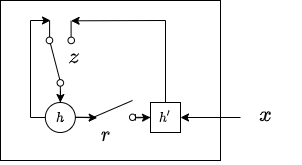

The diagram above was exported from draw.io. Its source (the exported page's mxGraphModel, read from the mxfile embedded in the PNG):
<mxGraphModel dx="662" dy="379" grid="1" gridSize="10" guides="1" tooltips="1" connect="1" arrows="1" fold="1" page="1" pageScale="1" pageWidth="827" pageHeight="1169" math="1" shadow="0">
  <root>
    <mxCell id="0" />
    <mxCell id="1" parent="0" />
    <mxCell id="qaKWITrM6MAd_r3RcjRC-1" value="" style="rounded=0;whiteSpace=wrap;html=1;" vertex="1" parent="1">
      <mxGeometry x="280" y="260" width="220" height="160" as="geometry" />
    </mxCell>
    <mxCell id="qaKWITrM6MAd_r3RcjRC-2" value="$$h$$" style="ellipse;whiteSpace=wrap;html=1;aspect=fixed;" vertex="1" parent="1">
      <mxGeometry x="324.84000000000003" y="362" width="30" height="30" as="geometry" />
    </mxCell>
    <mxCell id="qaKWITrM6MAd_r3RcjRC-3" value="" style="shape=mxgraph.electrical.electro-mechanical.twoWaySwitch;aspect=fixed;elSwitchState=2;rotation=-90;" vertex="1" parent="1">
      <mxGeometry x="299" y="307" width="81.68" height="28.31" as="geometry" />
    </mxCell>
    <mxCell id="qaKWITrM6MAd_r3RcjRC-4" value="" style="shape=mxgraph.electrical.electro-mechanical.switchDisconnector;aspect=fixed;elSwitchState=off;" vertex="1" parent="1">
      <mxGeometry x="355" y="360" width="75" height="20" as="geometry" />
    </mxCell>
    <mxCell id="qaKWITrM6MAd_r3RcjRC-5" value="$$h'$$" style="whiteSpace=wrap;html=1;aspect=fixed;" vertex="1" parent="1">
      <mxGeometry x="430" y="362" width="30" height="30" as="geometry" />
    </mxCell>
    <mxCell id="qaKWITrM6MAd_r3RcjRC-7" value="" style="endArrow=classic;html=1;rounded=0;entryX=1;entryY=0.5;entryDx=0;entryDy=0;" edge="1" parent="1">
      <mxGeometry width="50" height="50" relative="1" as="geometry">
        <mxPoint x="520" y="377" as="sourcePoint" />
        <mxPoint x="460" y="377" as="targetPoint" />
      </mxGeometry>
    </mxCell>
    <mxCell id="qaKWITrM6MAd_r3RcjRC-8" value="$$x$$" style="text;html=1;align=center;verticalAlign=middle;resizable=0;points=[];autosize=1;strokeColor=none;fillColor=none;fontStyle=1;fontSize=18;" vertex="1" parent="1">
      <mxGeometry x="510" y="360" width="70" height="30" as="geometry" />
    </mxCell>
    <mxCell id="qaKWITrM6MAd_r3RcjRC-9" value="$$z$$" style="text;html=1;align=center;verticalAlign=middle;resizable=0;points=[];autosize=1;strokeColor=none;fillColor=none;fontSize=18;" vertex="1" parent="1">
      <mxGeometry x="323" y="302.31" width="60" height="30" as="geometry" />
    </mxCell>
    <mxCell id="qaKWITrM6MAd_r3RcjRC-10" value="$$r$$" style="text;html=1;align=center;verticalAlign=middle;resizable=0;points=[];autosize=1;strokeColor=none;fillColor=none;fontSize=18;" vertex="1" parent="1">
      <mxGeometry x="355" y="380" width="60" height="30" as="geometry" />
    </mxCell>
    <mxCell id="qaKWITrM6MAd_r3RcjRC-11" value="" style="endArrow=classic;html=1;rounded=0;fontSize=18;entryX=0.289;entryY=0.867;entryDx=0;entryDy=0;entryPerimeter=0;exitX=0;exitY=0.84;exitDx=0;exitDy=0;" edge="1" parent="1" source="qaKWITrM6MAd_r3RcjRC-4" target="qaKWITrM6MAd_r3RcjRC-4">
      <mxGeometry width="50" height="50" relative="1" as="geometry">
        <mxPoint x="360" y="380" as="sourcePoint" />
        <mxPoint x="340" y="420" as="targetPoint" />
      </mxGeometry>
    </mxCell>
    <mxCell id="qaKWITrM6MAd_r3RcjRC-12" value="" style="endArrow=classic;html=1;rounded=0;fontSize=18;exitX=0.809;exitY=0.867;exitDx=0;exitDy=0;exitPerimeter=0;entryX=0;entryY=0.5;entryDx=0;entryDy=0;" edge="1" parent="1" source="qaKWITrM6MAd_r3RcjRC-4" target="qaKWITrM6MAd_r3RcjRC-5">
      <mxGeometry width="50" height="50" relative="1" as="geometry">
        <mxPoint x="440" y="470" as="sourcePoint" />
        <mxPoint x="490" y="420" as="targetPoint" />
      </mxGeometry>
    </mxCell>
    <mxCell id="qaKWITrM6MAd_r3RcjRC-13" value="" style="endArrow=none;html=1;rounded=0;fontSize=18;exitX=0.5;exitY=0;exitDx=0;exitDy=0;" edge="1" parent="1" source="qaKWITrM6MAd_r3RcjRC-5">
      <mxGeometry width="50" height="50" relative="1" as="geometry">
        <mxPoint x="470" y="330" as="sourcePoint" />
        <mxPoint x="445" y="280" as="targetPoint" />
      </mxGeometry>
    </mxCell>
    <mxCell id="qaKWITrM6MAd_r3RcjRC-14" value="" style="endArrow=classic;html=1;rounded=0;fontSize=18;entryX=1;entryY=0.88;entryDx=0;entryDy=0;" edge="1" parent="1" target="qaKWITrM6MAd_r3RcjRC-3">
      <mxGeometry width="50" height="50" relative="1" as="geometry">
        <mxPoint x="445" y="280" as="sourcePoint" />
        <mxPoint x="525" y="240" as="targetPoint" />
      </mxGeometry>
    </mxCell>
    <mxCell id="qaKWITrM6MAd_r3RcjRC-15" value="" style="endArrow=none;html=1;rounded=0;fontSize=18;entryX=0;entryY=0.5;entryDx=0;entryDy=0;" edge="1" parent="1" target="qaKWITrM6MAd_r3RcjRC-2">
      <mxGeometry width="50" height="50" relative="1" as="geometry">
        <mxPoint x="310" y="377" as="sourcePoint" />
        <mxPoint x="310" y="390" as="targetPoint" />
      </mxGeometry>
    </mxCell>
    <mxCell id="qaKWITrM6MAd_r3RcjRC-16" value="" style="endArrow=none;html=1;rounded=0;fontSize=18;" edge="1" parent="1">
      <mxGeometry width="50" height="50" relative="1" as="geometry">
        <mxPoint x="310" y="377" as="sourcePoint" />
        <mxPoint x="310" y="280" as="targetPoint" />
      </mxGeometry>
    </mxCell>
    <mxCell id="qaKWITrM6MAd_r3RcjRC-17" value="" style="endArrow=classic;html=1;rounded=0;fontSize=18;" edge="1" parent="1">
      <mxGeometry width="50" height="50" relative="1" as="geometry">
        <mxPoint x="310" y="280" as="sourcePoint" />
        <mxPoint x="330" y="280" as="targetPoint" />
      </mxGeometry>
    </mxCell>
    <mxCell id="qaKWITrM6MAd_r3RcjRC-18" value="" style="endArrow=classic;html=1;rounded=0;fontSize=18;entryX=0.5;entryY=0;entryDx=0;entryDy=0;" edge="1" parent="1" target="qaKWITrM6MAd_r3RcjRC-2">
      <mxGeometry width="50" height="50" relative="1" as="geometry">
        <mxPoint x="340" y="350" as="sourcePoint" />
        <mxPoint x="270" y="300" as="targetPoint" />
      </mxGeometry>
    </mxCell>
  </root>
</mxGraphModel>